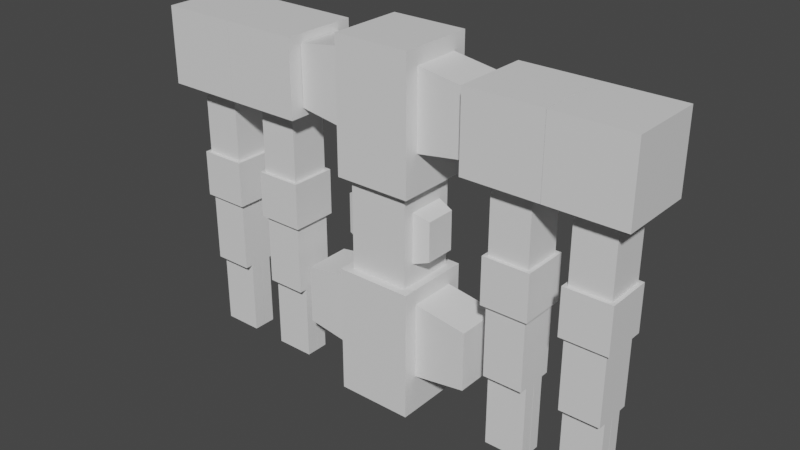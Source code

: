 # Source: experiment-robot-controls-02.blend  (saved by Blender 3.3.6; exported with 4.5.12 LTS)
import bpy
from mathutils import Matrix  # noqa: F401  (used for matrix-valued properties, if any)

bpy.ops.wm.read_factory_settings(use_empty=True)
scene = bpy.context.scene
scene.name = 'Scene'

# ---- collections
col_robot = bpy.data.collections.new('robot'); scene.collection.children.link(col_robot)

# ---- materials (node trees are filled in below, after node groups)
mat_material = bpy.data.materials.new('Material')
mat_material.alpha_threshold = 0.0
mat_material.roughness = 0.5
mat_material.line_color = (0.0, 0.0, 0.0, 1.0)

# ---- material node trees
mat_material.use_nodes = True; mat_material.node_tree.nodes.clear()
_N = mat_material.node_tree.nodes; _L = mat_material.node_tree.links
n0 = _N.new('ShaderNodeOutputMaterial'); n0.name = 'Material Output'; n0.location = (300, 300)
n1 = _N.new('ShaderNodeBsdfPrincipled'); n1.name = 'Principled BSDF'; n1.location = (10, 300)
n1.distribution = 'GGX'
n1.subsurface_method = 'RANDOM_WALK_SKIN'
n1.inputs[3].default_value = 1.45
n1.inputs[27].default_value = (0.0, 0.0, 0.0, 1.0)
n1.inputs[28].default_value = 1.0
_L.new(n1.outputs[0], n0.inputs[0])
n0.is_active_output = True

# ---- world
world_world = bpy.data.worlds.new('World'); scene.world = world_world
world_world.use_nodes = True; world_world.node_tree.nodes.clear()
_N = world_world.node_tree.nodes; _L = world_world.node_tree.links
n0 = _N.new('ShaderNodeOutputWorld'); n0.name = 'World Output'; n0.location = (300, 300)
n1 = _N.new('ShaderNodeBackground'); n1.name = 'Background'; n1.location = (10, 300)
n1.inputs[0].default_value = (0.05088, 0.05088, 0.05088, 1.0)
_L.new(n1.outputs[0], n0.inputs[0])
n0.is_active_output = True
world_world.color = (0.05088, 0.05088, 0.05088)
world_world.use_sun_shadow = False
world_world.sun_shadow_jitter_overblur = 0.0

# ---- meshes
me_cube = bpy.data.meshes.new('Cube')
me_cube.from_pydata([(1.0, 0.6269, 2.998), (1.0, 0.6269, 1.002), (1.0, -0.6269, 2.998), (1.0, -0.6269, 1.002), (1.0, 1.0, 3.4), (1.0, 1.0, 0.0), (1.0, -1.0, 3.4), (1.0, -1.0, 0.0), (2.398, 0.6269, 2.781), (2.398, 0.6269, 1.219), (2.398, -0.6269, 2.781), (2.398, -0.6269, 1.219), (0.0, 1.0, 0.0), (0.0, -1.0, 3.4), (0.0, -1.0, 0.0), (0.0, 1.0, 3.4), (-1.0, 0.6269, 2.998), (-1.0, 0.6269, 1.002), (-1.0, -0.6269, 2.998), (-1.0, -0.6269, 1.002), (-1.0, 1.0, 3.4), (-1.0, 1.0, 0.0), (-1.0, -1.0, 3.4), (-1.0, -1.0, 0.0), (-2.398, 0.6269, 2.781), (-2.398, 0.6269, 1.219), (-2.398, -0.6269, 2.781), (-2.398, -0.6269, 1.219)], [], [(12, 5, 7, 14), (2, 3, 11, 10), (12, 15, 4, 5), (0, 1, 5, 4), (3, 2, 6, 7), (2, 0, 4, 6), (1, 3, 7, 5), (9, 8, 10, 11), (0, 2, 10, 8), (1, 0, 8, 9), (3, 1, 9, 11), (7, 6, 13, 14), (4, 15, 13, 6), (12, 14, 23, 21), (18, 26, 27, 19), (12, 21, 20, 15), (16, 20, 21, 17), (19, 23, 22, 18), (18, 22, 20, 16), (17, 21, 23, 19), (25, 27, 26, 24), (16, 24, 26, 18), (17, 25, 24, 16), (19, 27, 25, 17), (23, 14, 13, 22), (20, 22, 13, 15)])
_uv = me_cube.uv_layers.new(name='UVMap')
_uv.uv.foreach_set('vector', [0.25, 0.5, 0.375, 0.5, 0.375, 0.75, 0.25, 0.75, 0.6017, 0.7034, 0.3983, 0.7034, 0.3983, 0.7034, 0.6017, 0.7034, 0.375, 0.375, 0.625, 0.375, 0.625, 0.5, 0.375, 0.5, 0.6017, 0.5466, 0.3983, 0.5466, 0.375, 0.5, 0.625, 0.5, 0.3983, 0.7034, 0.6017, 0.7034, 0.625, 0.75, 0.375, 0.75, 0.6017, 0.7034, 0.6017, 0.5466, 0.625, 0.5, 0.625, 0.75, 0.3983, 0.5466, 0.3983, 0.7034, 0.375, 0.75, 0.375, 0.5, 0.3983, 0.5466, 0.6017, 0.5466, 0.6017, 0.7034, 0.3983, 0.7034, 0.6017, 0.5466, 0.6017, 0.7034, 0.6017, 0.7034, 0.6017, 0.5466, 0.3983, 0.5466, 0.6017, 0.5466, 0.6017, 0.5466, 0.3983, 0.5466, 0.3983, 0.7034, 0.3983, 0.5466, 0.3983, 0.5466, 0.3983, 0.7034, 0.375, 0.75, 0.625, 0.75, 0.625, 0.875, 0.375, 0.875, 0.625, 0.5, 0.75, 0.5, 0.75, 0.75, 0.625, 0.75, 0.25, 0.5, 0.25, 0.75, 0.375, 0.75, 0.375, 0.5, 0.6017, 0.7034, 0.6017, 0.7034, 0.3983, 0.7034, 0.3983, 0.7034, 0.375, 0.375, 0.375, 0.5, 0.625, 0.5, 0.625, 0.375, 0.6017, 0.5466, 0.625, 0.5, 0.375, 0.5, 0.3983, 0.5466, 0.3983, 0.7034, 0.375, 0.75, 0.625, 0.75, 0.6017, 0.7034, 0.6017, 0.7034, 0.625, 0.75, 0.625, 0.5, 0.6017, 0.5466, 0.3983, 0.5466, 0.375, 0.5, 0.375, 0.75, 0.3983, 0.7034, 0.3983, 0.5466, 0.3983, 0.7034, 0.6017, 0.7034, 0.6017, 0.5466, 0.6017, 0.5466, 0.6017, 0.5466, 0.6017, 0.7034, 0.6017, 0.7034, 0.3983, 0.5466, 0.3983, 0.5466, 0.6017, 0.5466, 0.6017, 0.5466, 0.3983, 0.7034, 0.3983, 0.7034, 0.3983, 0.5466, 0.3983, 0.5466, 0.375, 0.75, 0.375, 0.875, 0.625, 0.875, 0.625, 0.75, 0.625, 0.5, 0.625, 0.75, 0.75, 0.75, 0.75, 0.5])
me_cube.materials.append(mat_material)
me_cube.use_mirror_vertex_groups = False
me_cube.update()
me_cube_001 = bpy.data.meshes.new('Cube.001')
me_cube_001.from_pydata([(2.0, 1.0, -1.0), (2.0, 1.0, 1.0), (0.0, 1.0, -1.0), (0.0, 1.0, 1.0), (0.0, -1.0, 1.0), (0.0, -1.0, -1.0), (2.0, -1.0, -1.0), (2.0, -1.0, 1.0)], [], [(0, 6, 5, 2), (4, 3, 2, 5), (3, 4, 7, 1), (1, 7, 6, 0), (3, 1, 0, 2), (4, 5, 6, 7)])
_uv = me_cube_001.uv_layers.new(name='UVMap')
_uv.uv.foreach_set('vector', [0.625, 0.5, 0.625, 0.75, 0.875, 0.75, 0.875, 0.5, 0.375, 0.0, 0.375, 0.25, 0.625, 0.25, 0.625, 0.0, 0.125, 0.5, 0.125, 0.75, 0.375, 0.75, 0.375, 0.5, 0.375, 0.5, 0.375, 0.75, 0.625, 0.75, 0.625, 0.5, 0.375, 0.25, 0.375, 0.5, 0.625, 0.5, 0.625, 0.25, 0.125, 0.75, 0.875, 0.75, 0.625, 0.75, 0.375, 0.75])
me_cube_001.materials.append(mat_material)
me_cube_001.use_mirror_vertex_groups = False
me_cube_001.update()
me_cube_005 = bpy.data.meshes.new('Cube.005')
me_cube_005.from_pydata([(0.78, 0.489, 1.859), (0.78, 0.489, 0.5412), (0.78, -0.489, 1.859), (0.78, -0.489, 0.5412), (0.78, 0.78, 2.52), (0.78, 0.78, -0.12), (0.78, -0.78, 2.52), (0.78, -0.78, -0.12), (1.2, 0.4075, 1.715), (1.2, 0.4075, 0.6846), (1.2, -0.4075, 1.715), (1.2, -0.4075, 0.6846), (5.467e-08, 0.78, -0.12), (5.467e-08, -0.78, 2.52), (5.467e-08, -0.78, -0.12), (5.467e-08, 0.78, 2.52), (-0.78, 0.489, 1.859), (-0.78, 0.489, 0.5412), (-0.78, -0.489, 1.859), (-0.78, -0.489, 0.5412), (-0.78, 0.78, 2.52), (-0.78, 0.78, -0.12), (-0.78, -0.78, 2.52), (-0.78, -0.78, -0.12), (-1.2, 0.4075, 1.715), (-1.2, 0.4075, 0.6846), (-1.2, -0.4075, 1.715), (-1.2, -0.4075, 0.6846)], [], [(12, 5, 7, 14), (2, 3, 11, 10), (12, 15, 4, 5), (0, 1, 5, 4), (3, 2, 6, 7), (2, 0, 4, 6), (1, 3, 7, 5), (9, 8, 10, 11), (0, 2, 10, 8), (1, 0, 8, 9), (3, 1, 9, 11), (7, 6, 13, 14), (4, 15, 13, 6), (12, 14, 23, 21), (18, 26, 27, 19), (12, 21, 20, 15), (16, 20, 21, 17), (19, 23, 22, 18), (18, 22, 20, 16), (17, 21, 23, 19), (25, 27, 26, 24), (16, 24, 26, 18), (17, 25, 24, 16), (19, 27, 25, 17), (23, 14, 13, 22), (20, 22, 13, 15)])
_uv = me_cube_005.uv_layers.new(name='UVMap')
_uv.uv.foreach_set('vector', [0.25, 0.5, 0.375, 0.5, 0.375, 0.75, 0.25, 0.75, 0.6017, 0.7034, 0.3983, 0.7034, 0.3983, 0.7034, 0.6017, 0.7034, 0.375, 0.375, 0.625, 0.375, 0.625, 0.5, 0.375, 0.5, 0.6017, 0.5466, 0.3983, 0.5466, 0.375, 0.5, 0.625, 0.5, 0.3983, 0.7034, 0.6017, 0.7034, 0.625, 0.75, 0.375, 0.75, 0.6017, 0.7034, 0.6017, 0.5466, 0.625, 0.5, 0.625, 0.75, 0.3983, 0.5466, 0.3983, 0.7034, 0.375, 0.75, 0.375, 0.5, 0.3983, 0.5466, 0.6017, 0.5466, 0.6017, 0.7034, 0.3983, 0.7034, 0.6017, 0.5466, 0.6017, 0.7034, 0.6017, 0.7034, 0.6017, 0.5466, 0.3983, 0.5466, 0.6017, 0.5466, 0.6017, 0.5466, 0.3983, 0.5466, 0.3983, 0.7034, 0.3983, 0.5466, 0.3983, 0.5466, 0.3983, 0.7034, 0.375, 0.75, 0.625, 0.75, 0.625, 0.875, 0.375, 0.875, 0.625, 0.5, 0.75, 0.5, 0.75, 0.75, 0.625, 0.75, 0.25, 0.5, 0.25, 0.75, 0.375, 0.75, 0.375, 0.5, 0.6017, 0.7034, 0.6017, 0.7034, 0.3983, 0.7034, 0.3983, 0.7034, 0.375, 0.375, 0.375, 0.5, 0.625, 0.5, 0.625, 0.375, 0.6017, 0.5466, 0.625, 0.5, 0.375, 0.5, 0.3983, 0.5466, 0.3983, 0.7034, 0.375, 0.75, 0.625, 0.75, 0.6017, 0.7034, 0.6017, 0.7034, 0.625, 0.75, 0.625, 0.5, 0.6017, 0.5466, 0.3983, 0.5466, 0.375, 0.5, 0.375, 0.75, 0.3983, 0.7034, 0.3983, 0.5466, 0.3983, 0.7034, 0.6017, 0.7034, 0.6017, 0.5466, 0.6017, 0.5466, 0.6017, 0.5466, 0.6017, 0.7034, 0.6017, 0.7034, 0.3983, 0.5466, 0.3983, 0.5466, 0.6017, 0.5466, 0.6017, 0.5466, 0.3983, 0.7034, 0.3983, 0.7034, 0.3983, 0.5466, 0.3983, 0.5466, 0.375, 0.75, 0.375, 0.875, 0.625, 0.875, 0.625, 0.75, 0.625, 0.5, 0.625, 0.75, 0.75, 0.75, 0.75, 0.5])
me_cube_005.materials.append(mat_material)
me_cube_005.use_mirror_vertex_groups = False
me_cube_005.update()
me_cube_006 = bpy.data.meshes.new('Cube.006')
me_cube_006.from_pydata([(0.52, 0.52, -2.0), (0.52, 0.52, 0.0), (-0.52, 0.52, -2.0), (-0.52, 0.52, 0.0), (-0.52, -0.52, 0.0), (-0.52, -0.52, -2.0), (0.52, -0.52, -2.0), (0.52, -0.52, 0.0)], [], [(0, 6, 5, 2), (4, 3, 2, 5), (3, 4, 7, 1), (1, 7, 6, 0), (3, 1, 0, 2), (4, 5, 6, 7)])
_uv = me_cube_006.uv_layers.new(name='UVMap')
_uv.uv.foreach_set('vector', [0.625, 0.5, 0.625, 0.75, 0.875, 0.75, 0.875, 0.5, 0.375, 0.0, 0.375, 0.25, 0.625, 0.25, 0.625, 0.0, 0.125, 0.5, 0.125, 0.75, 0.375, 0.75, 0.375, 0.5, 0.375, 0.5, 0.375, 0.75, 0.625, 0.75, 0.625, 0.5, 0.375, 0.25, 0.375, 0.5, 0.625, 0.5, 0.625, 0.25, 0.125, 0.75, 0.875, 0.75, 0.625, 0.75, 0.375, 0.75])
me_cube_006.materials.append(mat_material)
me_cube_006.use_mirror_vertex_groups = False
me_cube_006.update()
me_cube_007 = bpy.data.meshes.new('Cube.007')
me_cube_007.from_pydata([(0.616, 0.616, -0.616), (0.616, 0.616, 0.616), (-0.616, 0.616, -0.616), (-0.616, 0.616, 0.616), (-0.616, -0.616, 0.616), (-0.616, -0.616, -0.616), (0.616, -0.616, -0.616), (0.616, -0.616, 0.616)], [], [(0, 6, 5, 2), (4, 3, 2, 5), (3, 4, 7, 1), (1, 7, 6, 0), (3, 1, 0, 2), (4, 5, 6, 7)])
_uv = me_cube_007.uv_layers.new(name='UVMap')
_uv.uv.foreach_set('vector', [0.625, 0.5, 0.625, 0.75, 0.875, 0.75, 0.875, 0.5, 0.375, 0.0, 0.375, 0.25, 0.625, 0.25, 0.625, 0.0, 0.125, 0.5, 0.125, 0.75, 0.375, 0.75, 0.375, 0.5, 0.375, 0.5, 0.375, 0.75, 0.625, 0.75, 0.625, 0.5, 0.375, 0.25, 0.375, 0.5, 0.625, 0.5, 0.625, 0.25, 0.125, 0.75, 0.875, 0.75, 0.625, 0.75, 0.375, 0.75])
me_cube_007.materials.append(mat_material)
me_cube_007.use_mirror_vertex_groups = False
me_cube_007.update()
me_cube_009 = bpy.data.meshes.new('Cube.009')
me_cube_009.from_pydata([(0.52, 0.52, -2.0), (0.52, 0.52, 0.0), (-0.52, 0.52, -2.0), (-0.52, 0.52, 0.0), (-0.52, -0.52, 0.0), (-0.52, -0.52, -2.0), (0.52, -0.52, -2.0), (0.52, -0.52, 0.0)], [], [(0, 6, 5, 2), (4, 3, 2, 5), (3, 4, 7, 1), (1, 7, 6, 0), (3, 1, 0, 2), (4, 5, 6, 7)])
_uv = me_cube_009.uv_layers.new(name='UVMap')
_uv.uv.foreach_set('vector', [0.625, 0.5, 0.625, 0.75, 0.875, 0.75, 0.875, 0.5, 0.375, 0.0, 0.375, 0.25, 0.625, 0.25, 0.625, 0.0, 0.125, 0.5, 0.125, 0.75, 0.375, 0.75, 0.375, 0.5, 0.375, 0.5, 0.375, 0.75, 0.625, 0.75, 0.625, 0.5, 0.375, 0.25, 0.375, 0.5, 0.625, 0.5, 0.625, 0.25, 0.125, 0.75, 0.875, 0.75, 0.625, 0.75, 0.375, 0.75])
me_cube_009.materials.append(mat_material)
me_cube_009.use_mirror_vertex_groups = False
me_cube_009.update()
me_cube_011 = bpy.data.meshes.new('Cube.011')
me_cube_011.from_pydata([(0.52, 0.156, -2.0), (0.52, 0.156, 0.0), (-0.52, 0.156, -2.0), (-0.52, 0.156, 0.0), (-0.52, -0.156, 0.0), (-0.52, -0.156, -2.0), (0.52, -0.156, -2.0), (0.52, -0.156, 0.0)], [], [(0, 6, 5, 2), (4, 3, 2, 5), (3, 4, 7, 1), (1, 7, 6, 0), (3, 1, 0, 2), (4, 5, 6, 7)])
_uv = me_cube_011.uv_layers.new(name='UVMap')
_uv.uv.foreach_set('vector', [0.625, 0.5, 0.625, 0.75, 0.875, 0.75, 0.875, 0.5, 0.375, 0.0, 0.375, 0.25, 0.625, 0.25, 0.625, 0.0, 0.125, 0.5, 0.125, 0.75, 0.375, 0.75, 0.375, 0.5, 0.375, 0.5, 0.375, 0.75, 0.625, 0.75, 0.625, 0.5, 0.375, 0.25, 0.375, 0.5, 0.625, 0.5, 0.625, 0.25, 0.125, 0.75, 0.875, 0.75, 0.625, 0.75, 0.375, 0.75])
me_cube_011.materials.append(mat_material)
me_cube_011.use_mirror_vertex_groups = False
me_cube_011.update()
me_cube_012 = bpy.data.meshes.new('Cube.012')
me_cube_012.from_pydata([(0.52, 0.156, -2.0), (0.52, 0.156, 0.0), (-0.52, 0.156, -2.0), (-0.52, 0.156, 0.0), (-0.52, -0.156, 0.0), (-0.52, -0.156, -2.0), (0.52, -0.156, -2.0), (0.52, -0.156, 0.0)], [], [(0, 6, 5, 2), (4, 3, 2, 5), (3, 4, 7, 1), (1, 7, 6, 0), (3, 1, 0, 2), (4, 5, 6, 7)])
_uv = me_cube_012.uv_layers.new(name='UVMap')
_uv.uv.foreach_set('vector', [0.625, 0.5, 0.625, 0.75, 0.875, 0.75, 0.875, 0.5, 0.375, 0.0, 0.375, 0.25, 0.625, 0.25, 0.625, 0.0, 0.125, 0.5, 0.125, 0.75, 0.375, 0.75, 0.375, 0.5, 0.375, 0.5, 0.375, 0.75, 0.625, 0.75, 0.625, 0.5, 0.375, 0.25, 0.375, 0.5, 0.625, 0.5, 0.625, 0.25, 0.125, 0.75, 0.875, 0.75, 0.625, 0.75, 0.375, 0.75])
me_cube_012.materials.append(mat_material)
me_cube_012.use_mirror_vertex_groups = False
me_cube_012.update()
me_cube_019 = bpy.data.meshes.new('Cube.019')
me_cube_019.from_pydata([(1.0, 0.6269, 0.9982), (1.0, 0.6269, -0.9982), (1.0, -0.6269, 0.9982), (1.0, -0.6269, -0.9982), (1.0, 1.0, 1.4), (1.0, 1.0, -2.0), (1.0, -1.0, 1.4), (1.0, -1.0, -2.0), (2.398, 0.6269, 0.7809), (2.398, 0.6269, -0.7809), (2.398, -0.6269, 0.7809), (2.398, -0.6269, -0.7809), (0.0, 1.0, -2.0), (0.0, -1.0, 1.4), (0.0, -1.0, -2.0), (0.0, 1.0, 1.4), (-1.0, 0.6269, 0.9982), (-1.0, 0.6269, -0.9982), (-1.0, -0.6269, 0.9982), (-1.0, -0.6269, -0.9982), (-1.0, 1.0, 1.4), (-1.0, 1.0, -2.0), (-1.0, -1.0, 1.4), (-1.0, -1.0, -2.0), (-2.398, 0.6269, 0.7809), (-2.398, 0.6269, -0.7809), (-2.398, -0.6269, 0.7809), (-2.398, -0.6269, -0.7809)], [], [(12, 5, 7, 14), (2, 3, 11, 10), (12, 15, 4, 5), (0, 1, 5, 4), (3, 2, 6, 7), (2, 0, 4, 6), (1, 3, 7, 5), (9, 8, 10, 11), (0, 2, 10, 8), (1, 0, 8, 9), (3, 1, 9, 11), (7, 6, 13, 14), (4, 15, 13, 6), (12, 14, 23, 21), (18, 26, 27, 19), (12, 21, 20, 15), (16, 20, 21, 17), (19, 23, 22, 18), (18, 22, 20, 16), (17, 21, 23, 19), (25, 27, 26, 24), (16, 24, 26, 18), (17, 25, 24, 16), (19, 27, 25, 17), (23, 14, 13, 22), (20, 22, 13, 15)])
_uv = me_cube_019.uv_layers.new(name='UVMap')
_uv.uv.foreach_set('vector', [0.25, 0.5, 0.375, 0.5, 0.375, 0.75, 0.25, 0.75, 0.6017, 0.7034, 0.3983, 0.7034, 0.3983, 0.7034, 0.6017, 0.7034, 0.375, 0.375, 0.625, 0.375, 0.625, 0.5, 0.375, 0.5, 0.6017, 0.5466, 0.3983, 0.5466, 0.375, 0.5, 0.625, 0.5, 0.3983, 0.7034, 0.6017, 0.7034, 0.625, 0.75, 0.375, 0.75, 0.6017, 0.7034, 0.6017, 0.5466, 0.625, 0.5, 0.625, 0.75, 0.3983, 0.5466, 0.3983, 0.7034, 0.375, 0.75, 0.375, 0.5, 0.3983, 0.5466, 0.6017, 0.5466, 0.6017, 0.7034, 0.3983, 0.7034, 0.6017, 0.5466, 0.6017, 0.7034, 0.6017, 0.7034, 0.6017, 0.5466, 0.3983, 0.5466, 0.6017, 0.5466, 0.6017, 0.5466, 0.3983, 0.5466, 0.3983, 0.7034, 0.3983, 0.5466, 0.3983, 0.5466, 0.3983, 0.7034, 0.375, 0.75, 0.625, 0.75, 0.625, 0.875, 0.375, 0.875, 0.625, 0.5, 0.75, 0.5, 0.75, 0.75, 0.625, 0.75, 0.25, 0.5, 0.25, 0.75, 0.375, 0.75, 0.375, 0.5, 0.6017, 0.7034, 0.6017, 0.7034, 0.3983, 0.7034, 0.3983, 0.7034, 0.375, 0.375, 0.375, 0.5, 0.625, 0.5, 0.625, 0.375, 0.6017, 0.5466, 0.625, 0.5, 0.375, 0.5, 0.3983, 0.5466, 0.3983, 0.7034, 0.375, 0.75, 0.625, 0.75, 0.6017, 0.7034, 0.6017, 0.7034, 0.625, 0.75, 0.625, 0.5, 0.6017, 0.5466, 0.3983, 0.5466, 0.375, 0.5, 0.375, 0.75, 0.3983, 0.7034, 0.3983, 0.5466, 0.3983, 0.7034, 0.6017, 0.7034, 0.6017, 0.5466, 0.6017, 0.5466, 0.6017, 0.5466, 0.6017, 0.7034, 0.6017, 0.7034, 0.3983, 0.5466, 0.3983, 0.5466, 0.6017, 0.5466, 0.6017, 0.5466, 0.3983, 0.7034, 0.3983, 0.7034, 0.3983, 0.5466, 0.3983, 0.5466, 0.375, 0.75, 0.375, 0.875, 0.625, 0.875, 0.625, 0.75, 0.625, 0.5, 0.625, 0.75, 0.75, 0.75, 0.75, 0.5])
me_cube_019.materials.append(mat_material)
me_cube_019.use_mirror_vertex_groups = False
me_cube_019.update()
me_cube_020 = bpy.data.meshes.new('Cube.020')
me_cube_020.from_pydata([(2.0, 1.0, -1.0), (2.0, 1.0, 1.0), (0.0, 1.0, -1.0), (0.0, 1.0, 1.0), (0.0, -1.0, 1.0), (0.0, -1.0, -1.0), (2.0, -1.0, -1.0), (2.0, -1.0, 1.0)], [], [(0, 6, 5, 2), (4, 3, 2, 5), (3, 4, 7, 1), (1, 7, 6, 0), (3, 1, 0, 2), (4, 5, 6, 7)])
_uv = me_cube_020.uv_layers.new(name='UVMap')
_uv.uv.foreach_set('vector', [0.625, 0.5, 0.625, 0.75, 0.875, 0.75, 0.875, 0.5, 0.375, 0.0, 0.375, 0.25, 0.625, 0.25, 0.625, 0.0, 0.125, 0.5, 0.125, 0.75, 0.375, 0.75, 0.375, 0.5, 0.375, 0.5, 0.375, 0.75, 0.625, 0.75, 0.625, 0.5, 0.375, 0.25, 0.375, 0.5, 0.625, 0.5, 0.625, 0.25, 0.125, 0.75, 0.875, 0.75, 0.625, 0.75, 0.375, 0.75])
me_cube_020.materials.append(mat_material)
me_cube_020.use_mirror_vertex_groups = False
me_cube_020.update()
me_cube_021 = bpy.data.meshes.new('Cube.021')
me_cube_021.from_pydata([(0.52, 0.52, -2.0), (0.52, 0.52, 0.0), (-0.52, 0.52, -2.0), (-0.52, 0.52, 0.0), (-0.52, -0.52, 0.0), (-0.52, -0.52, -2.0), (0.52, -0.52, -2.0), (0.52, -0.52, 0.0)], [], [(0, 6, 5, 2), (4, 3, 2, 5), (3, 4, 7, 1), (1, 7, 6, 0), (3, 1, 0, 2), (4, 5, 6, 7)])
_uv = me_cube_021.uv_layers.new(name='UVMap')
_uv.uv.foreach_set('vector', [0.625, 0.5, 0.625, 0.75, 0.875, 0.75, 0.875, 0.5, 0.375, 0.0, 0.375, 0.25, 0.625, 0.25, 0.625, 0.0, 0.125, 0.5, 0.125, 0.75, 0.375, 0.75, 0.375, 0.5, 0.375, 0.5, 0.375, 0.75, 0.625, 0.75, 0.625, 0.5, 0.375, 0.25, 0.375, 0.5, 0.625, 0.5, 0.625, 0.25, 0.125, 0.75, 0.875, 0.75, 0.625, 0.75, 0.375, 0.75])
me_cube_021.materials.append(mat_material)
me_cube_021.use_mirror_vertex_groups = False
me_cube_021.update()
me_cube_022 = bpy.data.meshes.new('Cube.022')
me_cube_022.from_pydata([(0.616, 0.616, -0.616), (0.616, 0.616, 0.616), (-0.616, 0.616, -0.616), (-0.616, 0.616, 0.616), (-0.616, -0.616, 0.616), (-0.616, -0.616, -0.616), (0.616, -0.616, -0.616), (0.616, -0.616, 0.616)], [], [(0, 6, 5, 2), (4, 3, 2, 5), (3, 4, 7, 1), (1, 7, 6, 0), (3, 1, 0, 2), (4, 5, 6, 7)])
_uv = me_cube_022.uv_layers.new(name='UVMap')
_uv.uv.foreach_set('vector', [0.625, 0.5, 0.625, 0.75, 0.875, 0.75, 0.875, 0.5, 0.375, 0.0, 0.375, 0.25, 0.625, 0.25, 0.625, 0.0, 0.125, 0.5, 0.125, 0.75, 0.375, 0.75, 0.375, 0.5, 0.375, 0.5, 0.375, 0.75, 0.625, 0.75, 0.625, 0.5, 0.375, 0.25, 0.375, 0.5, 0.625, 0.5, 0.625, 0.25, 0.125, 0.75, 0.875, 0.75, 0.625, 0.75, 0.375, 0.75])
me_cube_022.materials.append(mat_material)
me_cube_022.use_mirror_vertex_groups = False
me_cube_022.update()
me_cube_023 = bpy.data.meshes.new('Cube.023')
me_cube_023.from_pydata([(0.52, 0.52, -2.0), (0.52, 0.52, 0.0), (-0.52, 0.52, -2.0), (-0.52, 0.52, 0.0), (-0.52, -0.52, 0.0), (-0.52, -0.52, -2.0), (0.52, -0.52, -2.0), (0.52, -0.52, 0.0)], [], [(0, 6, 5, 2), (4, 3, 2, 5), (3, 4, 7, 1), (1, 7, 6, 0), (3, 1, 0, 2), (4, 5, 6, 7)])
_uv = me_cube_023.uv_layers.new(name='UVMap')
_uv.uv.foreach_set('vector', [0.625, 0.5, 0.625, 0.75, 0.875, 0.75, 0.875, 0.5, 0.375, 0.0, 0.375, 0.25, 0.625, 0.25, 0.625, 0.0, 0.125, 0.5, 0.125, 0.75, 0.375, 0.75, 0.375, 0.5, 0.375, 0.5, 0.375, 0.75, 0.625, 0.75, 0.625, 0.5, 0.375, 0.25, 0.375, 0.5, 0.625, 0.5, 0.625, 0.25, 0.125, 0.75, 0.875, 0.75, 0.625, 0.75, 0.375, 0.75])
me_cube_023.materials.append(mat_material)
me_cube_023.use_mirror_vertex_groups = False
me_cube_023.update()
me_cube_024 = bpy.data.meshes.new('Cube.024')
me_cube_024.from_pydata([(0.52, 0.156, -2.0), (0.52, 0.156, 0.0), (-0.52, 0.156, -2.0), (-0.52, 0.156, 0.0), (-0.52, -0.156, 0.0), (-0.52, -0.156, -2.0), (0.52, -0.156, -2.0), (0.52, -0.156, 0.0)], [], [(0, 6, 5, 2), (4, 3, 2, 5), (3, 4, 7, 1), (1, 7, 6, 0), (3, 1, 0, 2), (4, 5, 6, 7)])
_uv = me_cube_024.uv_layers.new(name='UVMap')
_uv.uv.foreach_set('vector', [0.625, 0.5, 0.625, 0.75, 0.875, 0.75, 0.875, 0.5, 0.375, 0.0, 0.375, 0.25, 0.625, 0.25, 0.625, 0.0, 0.125, 0.5, 0.125, 0.75, 0.375, 0.75, 0.375, 0.5, 0.375, 0.5, 0.375, 0.75, 0.625, 0.75, 0.625, 0.5, 0.375, 0.25, 0.375, 0.5, 0.625, 0.5, 0.625, 0.25, 0.125, 0.75, 0.875, 0.75, 0.625, 0.75, 0.375, 0.75])
me_cube_024.materials.append(mat_material)
me_cube_024.use_mirror_vertex_groups = False
me_cube_024.update()
me_cube_025 = bpy.data.meshes.new('Cube.025')
me_cube_025.from_pydata([(0.52, 0.156, -2.0), (0.52, 0.156, 0.0), (-0.52, 0.156, -2.0), (-0.52, 0.156, 0.0), (-0.52, -0.156, 0.0), (-0.52, -0.156, -2.0), (0.52, -0.156, -2.0), (0.52, -0.156, 0.0)], [], [(0, 6, 5, 2), (4, 3, 2, 5), (3, 4, 7, 1), (1, 7, 6, 0), (3, 1, 0, 2), (4, 5, 6, 7)])
_uv = me_cube_025.uv_layers.new(name='UVMap')
_uv.uv.foreach_set('vector', [0.625, 0.5, 0.625, 0.75, 0.875, 0.75, 0.875, 0.5, 0.375, 0.0, 0.375, 0.25, 0.625, 0.25, 0.625, 0.0, 0.125, 0.5, 0.125, 0.75, 0.375, 0.75, 0.375, 0.5, 0.375, 0.5, 0.375, 0.75, 0.625, 0.75, 0.625, 0.5, 0.375, 0.25, 0.375, 0.5, 0.625, 0.5, 0.625, 0.25, 0.125, 0.75, 0.875, 0.75, 0.625, 0.75, 0.375, 0.75])
me_cube_025.materials.append(mat_material)
me_cube_025.use_mirror_vertex_groups = False
me_cube_025.update()
me_cube_029 = bpy.data.meshes.new('Cube.029')
me_cube_029.from_pydata([(0.0, 1.0, -1.0), (0.0, 1.0, 1.0), (-2.0, 1.0, -1.0), (-2.0, 1.0, 1.0), (-2.0, -1.0, 1.0), (-2.0, -1.0, -1.0), (0.0, -1.0, -1.0), (0.0, -1.0, 1.0)], [], [(0, 6, 5, 2), (4, 3, 2, 5), (3, 4, 7, 1), (1, 7, 6, 0), (3, 1, 0, 2), (4, 5, 6, 7)])
_uv = me_cube_029.uv_layers.new(name='UVMap')
_uv.uv.foreach_set('vector', [0.625, 0.5, 0.625, 0.75, 0.875, 0.75, 0.875, 0.5, 0.375, 0.0, 0.375, 0.25, 0.625, 0.25, 0.625, 0.0, 0.125, 0.5, 0.125, 0.75, 0.375, 0.75, 0.375, 0.5, 0.375, 0.5, 0.375, 0.75, 0.625, 0.75, 0.625, 0.5, 0.375, 0.25, 0.375, 0.5, 0.625, 0.5, 0.625, 0.25, 0.125, 0.75, 0.875, 0.75, 0.625, 0.75, 0.375, 0.75])
me_cube_029.materials.append(mat_material)
me_cube_029.use_mirror_vertex_groups = False
me_cube_029.update()
me_cube_030 = bpy.data.meshes.new('Cube.030')
me_cube_030.from_pydata([(0.52, 0.52, -2.0), (0.52, 0.52, 0.0), (-0.52, 0.52, -2.0), (-0.52, 0.52, 0.0), (-0.52, -0.52, 0.0), (-0.52, -0.52, -2.0), (0.52, -0.52, -2.0), (0.52, -0.52, 0.0)], [], [(0, 6, 5, 2), (4, 3, 2, 5), (3, 4, 7, 1), (1, 7, 6, 0), (3, 1, 0, 2), (4, 5, 6, 7)])
_uv = me_cube_030.uv_layers.new(name='UVMap')
_uv.uv.foreach_set('vector', [0.625, 0.5, 0.625, 0.75, 0.875, 0.75, 0.875, 0.5, 0.375, 0.0, 0.375, 0.25, 0.625, 0.25, 0.625, 0.0, 0.125, 0.5, 0.125, 0.75, 0.375, 0.75, 0.375, 0.5, 0.375, 0.5, 0.375, 0.75, 0.625, 0.75, 0.625, 0.5, 0.375, 0.25, 0.375, 0.5, 0.625, 0.5, 0.625, 0.25, 0.125, 0.75, 0.875, 0.75, 0.625, 0.75, 0.375, 0.75])
me_cube_030.materials.append(mat_material)
me_cube_030.use_mirror_vertex_groups = False
me_cube_030.update()
me_cube_031 = bpy.data.meshes.new('Cube.031')
me_cube_031.from_pydata([(0.616, 0.616, -0.616), (0.616, 0.616, 0.616), (-0.616, 0.616, -0.616), (-0.616, 0.616, 0.616), (-0.616, -0.616, 0.616), (-0.616, -0.616, -0.616), (0.616, -0.616, -0.616), (0.616, -0.616, 0.616)], [], [(0, 6, 5, 2), (4, 3, 2, 5), (3, 4, 7, 1), (1, 7, 6, 0), (3, 1, 0, 2), (4, 5, 6, 7)])
_uv = me_cube_031.uv_layers.new(name='UVMap')
_uv.uv.foreach_set('vector', [0.625, 0.5, 0.625, 0.75, 0.875, 0.75, 0.875, 0.5, 0.375, 0.0, 0.375, 0.25, 0.625, 0.25, 0.625, 0.0, 0.125, 0.5, 0.125, 0.75, 0.375, 0.75, 0.375, 0.5, 0.375, 0.5, 0.375, 0.75, 0.625, 0.75, 0.625, 0.5, 0.375, 0.25, 0.375, 0.5, 0.625, 0.5, 0.625, 0.25, 0.125, 0.75, 0.875, 0.75, 0.625, 0.75, 0.375, 0.75])
me_cube_031.materials.append(mat_material)
me_cube_031.use_mirror_vertex_groups = False
me_cube_031.update()
me_cube_032 = bpy.data.meshes.new('Cube.032')
me_cube_032.from_pydata([(0.52, 0.52, -2.0), (0.52, 0.52, 0.0), (-0.52, 0.52, -2.0), (-0.52, 0.52, 0.0), (-0.52, -0.52, 0.0), (-0.52, -0.52, -2.0), (0.52, -0.52, -2.0), (0.52, -0.52, 0.0)], [], [(0, 6, 5, 2), (4, 3, 2, 5), (3, 4, 7, 1), (1, 7, 6, 0), (3, 1, 0, 2), (4, 5, 6, 7)])
_uv = me_cube_032.uv_layers.new(name='UVMap')
_uv.uv.foreach_set('vector', [0.625, 0.5, 0.625, 0.75, 0.875, 0.75, 0.875, 0.5, 0.375, 0.0, 0.375, 0.25, 0.625, 0.25, 0.625, 0.0, 0.125, 0.5, 0.125, 0.75, 0.375, 0.75, 0.375, 0.5, 0.375, 0.5, 0.375, 0.75, 0.625, 0.75, 0.625, 0.5, 0.375, 0.25, 0.375, 0.5, 0.625, 0.5, 0.625, 0.25, 0.125, 0.75, 0.875, 0.75, 0.625, 0.75, 0.375, 0.75])
me_cube_032.materials.append(mat_material)
me_cube_032.use_mirror_vertex_groups = False
me_cube_032.update()
me_cube_033 = bpy.data.meshes.new('Cube.033')
me_cube_033.from_pydata([(0.52, 0.156, -2.0), (0.52, 0.156, 0.0), (-0.52, 0.156, -2.0), (-0.52, 0.156, 0.0), (-0.52, -0.156, 0.0), (-0.52, -0.156, -2.0), (0.52, -0.156, -2.0), (0.52, -0.156, 0.0)], [], [(0, 6, 5, 2), (4, 3, 2, 5), (3, 4, 7, 1), (1, 7, 6, 0), (3, 1, 0, 2), (4, 5, 6, 7)])
_uv = me_cube_033.uv_layers.new(name='UVMap')
_uv.uv.foreach_set('vector', [0.625, 0.5, 0.625, 0.75, 0.875, 0.75, 0.875, 0.5, 0.375, 0.0, 0.375, 0.25, 0.625, 0.25, 0.625, 0.0, 0.125, 0.5, 0.125, 0.75, 0.375, 0.75, 0.375, 0.5, 0.375, 0.5, 0.375, 0.75, 0.625, 0.75, 0.625, 0.5, 0.375, 0.25, 0.375, 0.5, 0.625, 0.5, 0.625, 0.25, 0.125, 0.75, 0.875, 0.75, 0.625, 0.75, 0.375, 0.75])
me_cube_033.materials.append(mat_material)
me_cube_033.use_mirror_vertex_groups = False
me_cube_033.update()
me_cube_034 = bpy.data.meshes.new('Cube.034')
me_cube_034.from_pydata([(0.52, 0.156, -2.0), (0.52, 0.156, 0.0), (-0.52, 0.156, -2.0), (-0.52, 0.156, 0.0), (-0.52, -0.156, 0.0), (-0.52, -0.156, -2.0), (0.52, -0.156, -2.0), (0.52, -0.156, 0.0)], [], [(0, 6, 5, 2), (4, 3, 2, 5), (3, 4, 7, 1), (1, 7, 6, 0), (3, 1, 0, 2), (4, 5, 6, 7)])
_uv = me_cube_034.uv_layers.new(name='UVMap')
_uv.uv.foreach_set('vector', [0.625, 0.5, 0.625, 0.75, 0.875, 0.75, 0.875, 0.5, 0.375, 0.0, 0.375, 0.25, 0.625, 0.25, 0.625, 0.0, 0.125, 0.5, 0.125, 0.75, 0.375, 0.75, 0.375, 0.5, 0.375, 0.5, 0.375, 0.75, 0.625, 0.75, 0.625, 0.5, 0.375, 0.25, 0.375, 0.5, 0.625, 0.5, 0.625, 0.25, 0.125, 0.75, 0.875, 0.75, 0.625, 0.75, 0.375, 0.75])
me_cube_034.materials.append(mat_material)
me_cube_034.use_mirror_vertex_groups = False
me_cube_034.update()
me_cube_035 = bpy.data.meshes.new('Cube.035')
me_cube_035.from_pydata([(0.0, 1.0, -1.0), (0.0, 1.0, 1.0), (-2.0, 1.0, -1.0), (-2.0, 1.0, 1.0), (-2.0, -1.0, 1.0), (-2.0, -1.0, -1.0), (0.0, -1.0, -1.0), (0.0, -1.0, 1.0)], [], [(0, 6, 5, 2), (4, 3, 2, 5), (3, 4, 7, 1), (1, 7, 6, 0), (3, 1, 0, 2), (4, 5, 6, 7)])
_uv = me_cube_035.uv_layers.new(name='UVMap')
_uv.uv.foreach_set('vector', [0.625, 0.5, 0.625, 0.75, 0.875, 0.75, 0.875, 0.5, 0.375, 0.0, 0.375, 0.25, 0.625, 0.25, 0.625, 0.0, 0.125, 0.5, 0.125, 0.75, 0.375, 0.75, 0.375, 0.5, 0.375, 0.5, 0.375, 0.75, 0.625, 0.75, 0.625, 0.5, 0.375, 0.25, 0.375, 0.5, 0.625, 0.5, 0.625, 0.25, 0.125, 0.75, 0.875, 0.75, 0.625, 0.75, 0.375, 0.75])
me_cube_035.materials.append(mat_material)
me_cube_035.use_mirror_vertex_groups = False
me_cube_035.update()
me_cube_036 = bpy.data.meshes.new('Cube.036')
me_cube_036.from_pydata([(0.52, 0.52, -2.0), (0.52, 0.52, 0.0), (-0.52, 0.52, -2.0), (-0.52, 0.52, 0.0), (-0.52, -0.52, 0.0), (-0.52, -0.52, -2.0), (0.52, -0.52, -2.0), (0.52, -0.52, 0.0)], [], [(0, 6, 5, 2), (4, 3, 2, 5), (3, 4, 7, 1), (1, 7, 6, 0), (3, 1, 0, 2), (4, 5, 6, 7)])
_uv = me_cube_036.uv_layers.new(name='UVMap')
_uv.uv.foreach_set('vector', [0.625, 0.5, 0.625, 0.75, 0.875, 0.75, 0.875, 0.5, 0.375, 0.0, 0.375, 0.25, 0.625, 0.25, 0.625, 0.0, 0.125, 0.5, 0.125, 0.75, 0.375, 0.75, 0.375, 0.5, 0.375, 0.5, 0.375, 0.75, 0.625, 0.75, 0.625, 0.5, 0.375, 0.25, 0.375, 0.5, 0.625, 0.5, 0.625, 0.25, 0.125, 0.75, 0.875, 0.75, 0.625, 0.75, 0.375, 0.75])
me_cube_036.materials.append(mat_material)
me_cube_036.use_mirror_vertex_groups = False
me_cube_036.update()
me_cube_037 = bpy.data.meshes.new('Cube.037')
me_cube_037.from_pydata([(0.616, 0.616, -0.616), (0.616, 0.616, 0.616), (-0.616, 0.616, -0.616), (-0.616, 0.616, 0.616), (-0.616, -0.616, 0.616), (-0.616, -0.616, -0.616), (0.616, -0.616, -0.616), (0.616, -0.616, 0.616)], [], [(0, 6, 5, 2), (4, 3, 2, 5), (3, 4, 7, 1), (1, 7, 6, 0), (3, 1, 0, 2), (4, 5, 6, 7)])
_uv = me_cube_037.uv_layers.new(name='UVMap')
_uv.uv.foreach_set('vector', [0.625, 0.5, 0.625, 0.75, 0.875, 0.75, 0.875, 0.5, 0.375, 0.0, 0.375, 0.25, 0.625, 0.25, 0.625, 0.0, 0.125, 0.5, 0.125, 0.75, 0.375, 0.75, 0.375, 0.5, 0.375, 0.5, 0.375, 0.75, 0.625, 0.75, 0.625, 0.5, 0.375, 0.25, 0.375, 0.5, 0.625, 0.5, 0.625, 0.25, 0.125, 0.75, 0.875, 0.75, 0.625, 0.75, 0.375, 0.75])
me_cube_037.materials.append(mat_material)
me_cube_037.use_mirror_vertex_groups = False
me_cube_037.update()
me_cube_038 = bpy.data.meshes.new('Cube.038')
me_cube_038.from_pydata([(0.52, 0.52, -2.0), (0.52, 0.52, 0.0), (-0.52, 0.52, -2.0), (-0.52, 0.52, 0.0), (-0.52, -0.52, 0.0), (-0.52, -0.52, -2.0), (0.52, -0.52, -2.0), (0.52, -0.52, 0.0)], [], [(0, 6, 5, 2), (4, 3, 2, 5), (3, 4, 7, 1), (1, 7, 6, 0), (3, 1, 0, 2), (4, 5, 6, 7)])
_uv = me_cube_038.uv_layers.new(name='UVMap')
_uv.uv.foreach_set('vector', [0.625, 0.5, 0.625, 0.75, 0.875, 0.75, 0.875, 0.5, 0.375, 0.0, 0.375, 0.25, 0.625, 0.25, 0.625, 0.0, 0.125, 0.5, 0.125, 0.75, 0.375, 0.75, 0.375, 0.5, 0.375, 0.5, 0.375, 0.75, 0.625, 0.75, 0.625, 0.5, 0.375, 0.25, 0.375, 0.5, 0.625, 0.5, 0.625, 0.25, 0.125, 0.75, 0.875, 0.75, 0.625, 0.75, 0.375, 0.75])
me_cube_038.materials.append(mat_material)
me_cube_038.use_mirror_vertex_groups = False
me_cube_038.update()
me_cube_039 = bpy.data.meshes.new('Cube.039')
me_cube_039.from_pydata([(0.52, 0.156, -2.0), (0.52, 0.156, 0.0), (-0.52, 0.156, -2.0), (-0.52, 0.156, 0.0), (-0.52, -0.156, 0.0), (-0.52, -0.156, -2.0), (0.52, -0.156, -2.0), (0.52, -0.156, 0.0)], [], [(0, 6, 5, 2), (4, 3, 2, 5), (3, 4, 7, 1), (1, 7, 6, 0), (3, 1, 0, 2), (4, 5, 6, 7)])
_uv = me_cube_039.uv_layers.new(name='UVMap')
_uv.uv.foreach_set('vector', [0.625, 0.5, 0.625, 0.75, 0.875, 0.75, 0.875, 0.5, 0.375, 0.0, 0.375, 0.25, 0.625, 0.25, 0.625, 0.0, 0.125, 0.5, 0.125, 0.75, 0.375, 0.75, 0.375, 0.5, 0.375, 0.5, 0.375, 0.75, 0.625, 0.75, 0.625, 0.5, 0.375, 0.25, 0.375, 0.5, 0.625, 0.5, 0.625, 0.25, 0.125, 0.75, 0.875, 0.75, 0.625, 0.75, 0.375, 0.75])
me_cube_039.materials.append(mat_material)
me_cube_039.use_mirror_vertex_groups = False
me_cube_039.update()
me_cube_040 = bpy.data.meshes.new('Cube.040')
me_cube_040.from_pydata([(0.52, 0.156, -2.0), (0.52, 0.156, 0.0), (-0.52, 0.156, -2.0), (-0.52, 0.156, 0.0), (-0.52, -0.156, 0.0), (-0.52, -0.156, -2.0), (0.52, -0.156, -2.0), (0.52, -0.156, 0.0)], [], [(0, 6, 5, 2), (4, 3, 2, 5), (3, 4, 7, 1), (1, 7, 6, 0), (3, 1, 0, 2), (4, 5, 6, 7)])
_uv = me_cube_040.uv_layers.new(name='UVMap')
_uv.uv.foreach_set('vector', [0.625, 0.5, 0.625, 0.75, 0.875, 0.75, 0.875, 0.5, 0.375, 0.0, 0.375, 0.25, 0.625, 0.25, 0.625, 0.0, 0.125, 0.5, 0.125, 0.75, 0.375, 0.75, 0.375, 0.5, 0.375, 0.5, 0.375, 0.75, 0.625, 0.75, 0.625, 0.5, 0.375, 0.25, 0.375, 0.5, 0.625, 0.5, 0.625, 0.25, 0.125, 0.75, 0.875, 0.75, 0.625, 0.75, 0.375, 0.75])
me_cube_040.materials.append(mat_material)
me_cube_040.use_mirror_vertex_groups = False
me_cube_040.update()

# ---- objects
ob_chest3 = bpy.data.objects.new('chest3', me_cube)
ob_shoulderleft1 = bpy.data.objects.new('shoulderLeft1', me_cube_001)
ob_chest2 = bpy.data.objects.new('chest2', me_cube_005)
ob_backarm1 = bpy.data.objects.new('backArm1', me_cube_006)
ob_elbow1 = bpy.data.objects.new('elbow1', me_cube_007)
ob_forarm1 = bpy.data.objects.new('forArm1', me_cube_009)
ob_clamp1 = bpy.data.objects.new('clamp1', me_cube_011)
ob_clamp2 = bpy.data.objects.new('clamp2', me_cube_012)
ob_chest1 = bpy.data.objects.new('chest1', me_cube_019)
ob_shoulderleft1_001 = bpy.data.objects.new('shoulderLeft1.001', me_cube_020)
ob_backarm1_001 = bpy.data.objects.new('backArm1.001', me_cube_021)
ob_elbow1_001 = bpy.data.objects.new('elbow1.001', me_cube_022)
ob_forarm1_001 = bpy.data.objects.new('forArm1.001', me_cube_023)
ob_clamp1_001 = bpy.data.objects.new('clamp1.001', me_cube_024)
ob_clamp2_001 = bpy.data.objects.new('clamp2.001', me_cube_025)
ob_shoulderleft1_002 = bpy.data.objects.new('shoulderLeft1.002', me_cube_029)
ob_backarm1_002 = bpy.data.objects.new('backArm1.002', me_cube_030)
ob_elbow1_002 = bpy.data.objects.new('elbow1.002', me_cube_031)
ob_forarm1_002 = bpy.data.objects.new('forArm1.002', me_cube_032)
ob_clamp1_002 = bpy.data.objects.new('clamp1.002', me_cube_033)
ob_clamp2_002 = bpy.data.objects.new('clamp2.002', me_cube_034)
ob_shoulderleft1_003 = bpy.data.objects.new('shoulderLeft1.003', me_cube_035)
ob_backarm1_003 = bpy.data.objects.new('backArm1.003', me_cube_036)
ob_elbow1_003 = bpy.data.objects.new('elbow1.003', me_cube_037)
ob_forarm1_003 = bpy.data.objects.new('forArm1.003', me_cube_038)
ob_clamp1_003 = bpy.data.objects.new('clamp1.003', me_cube_039)
ob_clamp2_003 = bpy.data.objects.new('clamp2.003', me_cube_040)

# ---- transforms, parenting, visibility, modifiers, constraints
ob_chest3.parent = ob_chest2
ob_chest3.matrix_parent_inverse = Matrix(((1.0, -0.0, 0.0, 0.0), (-0.0, 1.0, -0.0, 0.0), (0.0, 0.0, 1.0, 4.402), (-0.0, 0.0, -0.0, 1.0)))
ob_chest3.location = (0.0, 0.0, -2.0)
ob_chest3.lock_rotations_4d = False
ob_chest3.empty_display_type = 'ARROWS'
ob_chest3.lineart.crease_threshold = 0.0
ob_shoulderleft1.parent = ob_chest3
ob_shoulderleft1.matrix_parent_inverse = Matrix(((1.0, -0.0, 0.0, -0.0), (-0.0, 1.0, -0.0, 0.0), (0.0, 0.0, 1.0, 2.0), (-0.0, 0.0, -0.0, 1.0)))
ob_shoulderleft1.location = (2.41, 0.0, 0.0)
ob_shoulderleft1.lock_rotations_4d = False
ob_shoulderleft1.empty_display_type = 'ARROWS'
ob_shoulderleft1.lineart.crease_threshold = 0.0
ob_chest2.parent = ob_chest1
ob_chest2.matrix_parent_inverse = Matrix(((1.0, -0.0, 0.0, -0.0), (-0.0, 1.0, -0.0, 0.0), (0.0, -0.0, 1.0, 5.8), (-0.0, 0.0, -0.0, 1.0)))
ob_chest2.location = (0.0, 0.0, -4.402)
ob_chest2.lock_rotations_4d = False
ob_chest2.empty_display_type = 'ARROWS'
ob_chest2.lineart.crease_threshold = 0.0
ob_backarm1.parent = ob_shoulderleft1
ob_backarm1.matrix_parent_inverse = Matrix(((1.0, -0.0, 0.0, -1.5), (-0.0, 1.0, -0.0, 0.0), (0.0, -0.0, 1.0, -0.0), (-0.0, 0.0, -0.0, 1.0)))
ob_backarm1.location = (2.5, 0.0, -1.0)
ob_backarm1.lock_rotations_4d = False
ob_backarm1.empty_display_type = 'ARROWS'
ob_backarm1.lineart.crease_threshold = 0.0
ob_elbow1.parent = ob_backarm1
ob_elbow1.matrix_parent_inverse = Matrix(((1.0, -0.0, 0.0, -3.5), (-0.0, 1.0, -0.0, 0.0), (0.0, -0.0, 1.0, 1.0), (-0.0, 0.0, -0.0, 1.0)))
ob_elbow1.location = (3.5, 0.0, -3.5)
ob_elbow1.lock_rotations_4d = False
ob_elbow1.empty_display_type = 'ARROWS'
ob_elbow1.lineart.crease_threshold = 0.0
ob_forarm1.parent = ob_elbow1
ob_forarm1.matrix_parent_inverse = Matrix(((1.0, -0.0, 0.0, -3.5), (-0.0, 1.0, -0.0, 0.0), (0.0, -0.0, 1.0, 3.5), (-0.0, 0.0, -0.0, 1.0)))
ob_forarm1.location = (3.5, 0.0, -4.0)
ob_forarm1.lock_rotations_4d = False
ob_forarm1.empty_display_type = 'ARROWS'
ob_forarm1.lineart.crease_threshold = 0.0
ob_clamp1.parent = ob_forarm1
ob_clamp1.matrix_parent_inverse = Matrix(((1.0, -0.0, 0.0, -3.5), (-0.0, 1.0, -0.0, 0.0), (0.0, -0.0, 1.0, 4.0), (-0.0, 0.0, -0.0, 1.0)))
ob_clamp1.location = (3.5, -0.16, -6.0)
ob_clamp1.lock_rotations_4d = False
ob_clamp1.empty_display_type = 'ARROWS'
ob_clamp1.lineart.crease_threshold = 0.0
ob_clamp2.parent = ob_forarm1
ob_clamp2.matrix_parent_inverse = Matrix(((1.0, -0.0, 0.0, -3.5), (-0.0, 1.0, -0.0, 0.0), (0.0, -0.0, 1.0, 4.0), (-0.0, 0.0, -0.0, 1.0)))
ob_clamp2.location = (3.5, 0.16, -6.0)
ob_clamp2.lock_rotations_4d = False
ob_clamp2.empty_display_type = 'ARROWS'
ob_clamp2.lineart.crease_threshold = 0.0
ob_chest1.location = (0.0, 0.0, -2.6)
ob_chest1.lock_rotations_4d = False
ob_chest1.empty_display_type = 'ARROWS'
ob_chest1.lineart.crease_threshold = 0.0
ob_shoulderleft1_001.parent = ob_chest3
ob_shoulderleft1_001.matrix_parent_inverse = Matrix(((1.0, -0.0, 0.0, -0.0), (-0.0, 1.0, -0.0, 0.0), (0.0, 0.0, 1.0, 2.0), (-0.0, 0.0, -0.0, 1.0)))
ob_shoulderleft1_001.location = (4.42, 0.0, 0.0)
ob_shoulderleft1_001.lock_rotations_4d = False
ob_shoulderleft1_001.empty_display_type = 'ARROWS'
ob_shoulderleft1_001.lineart.crease_threshold = 0.0
ob_backarm1_001.parent = ob_shoulderleft1_001
ob_backarm1_001.matrix_parent_inverse = Matrix(((1.0, -0.0, 0.0, -1.5), (-0.0, 1.0, -0.0, 0.0), (0.0, -0.0, 1.0, -0.0), (-0.0, 0.0, -0.0, 1.0)))
ob_backarm1_001.location = (2.5, 0.0, -1.0)
ob_backarm1_001.lock_rotations_4d = False
ob_backarm1_001.empty_display_type = 'ARROWS'
ob_backarm1_001.lineart.crease_threshold = 0.0
ob_elbow1_001.parent = ob_backarm1_001
ob_elbow1_001.matrix_parent_inverse = Matrix(((1.0, -0.0, 0.0, -3.5), (-0.0, 1.0, -0.0, 0.0), (0.0, -0.0, 1.0, 1.0), (-0.0, 0.0, -0.0, 1.0)))
ob_elbow1_001.location = (3.5, 0.0, -3.5)
ob_elbow1_001.lock_rotations_4d = False
ob_elbow1_001.empty_display_type = 'ARROWS'
ob_elbow1_001.lineart.crease_threshold = 0.0
ob_forarm1_001.parent = ob_elbow1_001
ob_forarm1_001.matrix_parent_inverse = Matrix(((1.0, -0.0, 0.0, -3.5), (-0.0, 1.0, -0.0, 0.0), (0.0, -0.0, 1.0, 3.5), (-0.0, 0.0, -0.0, 1.0)))
ob_forarm1_001.location = (3.5, 0.0, -4.0)
ob_forarm1_001.lock_rotations_4d = False
ob_forarm1_001.empty_display_type = 'ARROWS'
ob_forarm1_001.lineart.crease_threshold = 0.0
ob_clamp1_001.parent = ob_forarm1_001
ob_clamp1_001.matrix_parent_inverse = Matrix(((1.0, -0.0, 0.0, -3.5), (-0.0, 1.0, -0.0, 0.0), (0.0, -0.0, 1.0, 4.0), (-0.0, 0.0, -0.0, 1.0)))
ob_clamp1_001.location = (3.5, -0.16, -6.0)
ob_clamp1_001.lock_rotations_4d = False
ob_clamp1_001.empty_display_type = 'ARROWS'
ob_clamp1_001.lineart.crease_threshold = 0.0
ob_clamp2_001.parent = ob_forarm1_001
ob_clamp2_001.matrix_parent_inverse = Matrix(((1.0, -0.0, 0.0, -3.5), (-0.0, 1.0, -0.0, 0.0), (0.0, -0.0, 1.0, 4.0), (-0.0, 0.0, -0.0, 1.0)))
ob_clamp2_001.location = (3.5, 0.16, -6.0)
ob_clamp2_001.lock_rotations_4d = False
ob_clamp2_001.empty_display_type = 'ARROWS'
ob_clamp2_001.lineart.crease_threshold = 0.0
ob_shoulderleft1_002.parent = ob_chest3
ob_shoulderleft1_002.matrix_parent_inverse = Matrix(((1.0, -0.0, 0.0, -0.0), (-0.0, 1.0, -0.0, 0.0), (0.0, 0.0, 1.0, 2.0), (-0.0, 0.0, -0.0, 1.0)))
ob_shoulderleft1_002.location = (-2.41, 0.0, 0.0)
ob_shoulderleft1_002.lock_rotations_4d = False
ob_shoulderleft1_002.empty_display_type = 'ARROWS'
ob_shoulderleft1_002.lineart.crease_threshold = 0.0
ob_backarm1_002.parent = ob_shoulderleft1_002
ob_backarm1_002.matrix_parent_inverse = Matrix(((1.0, -0.0, 0.0, -3.5), (-0.0, 1.0, -0.0, 0.0), (0.0, -0.0, 1.0, -0.0), (-0.0, 0.0, -0.0, 1.0)))
ob_backarm1_002.location = (2.5, 0.0, -1.0)
ob_backarm1_002.lock_rotations_4d = False
ob_backarm1_002.empty_display_type = 'ARROWS'
ob_backarm1_002.lineart.crease_threshold = 0.0
ob_elbow1_002.parent = ob_backarm1_002
ob_elbow1_002.matrix_parent_inverse = Matrix(((1.0, -0.0, 0.0, -3.5), (-0.0, 1.0, -0.0, 0.0), (0.0, -0.0, 1.0, 1.0), (-0.0, 0.0, -0.0, 1.0)))
ob_elbow1_002.location = (3.5, 0.0, -3.5)
ob_elbow1_002.lock_rotations_4d = False
ob_elbow1_002.empty_display_type = 'ARROWS'
ob_elbow1_002.lineart.crease_threshold = 0.0
ob_forarm1_002.parent = ob_elbow1_002
ob_forarm1_002.matrix_parent_inverse = Matrix(((1.0, -0.0, 0.0, -3.5), (-0.0, 1.0, -0.0, 0.0), (0.0, -0.0, 1.0, 3.5), (-0.0, 0.0, -0.0, 1.0)))
ob_forarm1_002.location = (3.5, 0.0, -4.0)
ob_forarm1_002.lock_rotations_4d = False
ob_forarm1_002.empty_display_type = 'ARROWS'
ob_forarm1_002.lineart.crease_threshold = 0.0
ob_clamp1_002.parent = ob_forarm1_002
ob_clamp1_002.matrix_parent_inverse = Matrix(((1.0, -0.0, 0.0, -3.5), (-0.0, 1.0, -0.0, 0.0), (0.0, -0.0, 1.0, 4.0), (-0.0, 0.0, -0.0, 1.0)))
ob_clamp1_002.location = (3.5, -0.16, -6.0)
ob_clamp1_002.lock_rotations_4d = False
ob_clamp1_002.empty_display_type = 'ARROWS'
ob_clamp1_002.lineart.crease_threshold = 0.0
ob_clamp2_002.parent = ob_forarm1_002
ob_clamp2_002.matrix_parent_inverse = Matrix(((1.0, -0.0, 0.0, -3.5), (-0.0, 1.0, -0.0, 0.0), (0.0, -0.0, 1.0, 4.0), (-0.0, 0.0, -0.0, 1.0)))
ob_clamp2_002.location = (3.5, 0.16, -6.0)
ob_clamp2_002.lock_rotations_4d = False
ob_clamp2_002.empty_display_type = 'ARROWS'
ob_clamp2_002.lineart.crease_threshold = 0.0
ob_shoulderleft1_003.parent = ob_chest3
ob_shoulderleft1_003.matrix_parent_inverse = Matrix(((1.0, -0.0, 0.0, -0.0), (-0.0, 1.0, -0.0, 0.0), (0.0, 0.0, 1.0, 2.0), (-0.0, 0.0, -0.0, 1.0)))
ob_shoulderleft1_003.location = (-4.42, 0.0, 0.0)
ob_shoulderleft1_003.lock_rotations_4d = False
ob_shoulderleft1_003.empty_display_type = 'ARROWS'
ob_shoulderleft1_003.lineart.crease_threshold = 0.0
ob_backarm1_003.parent = ob_shoulderleft1_003
ob_backarm1_003.matrix_parent_inverse = Matrix(((1.0, -0.0, 0.0, -3.5), (-0.0, 1.0, -0.0, 0.0), (0.0, -0.0, 1.0, -0.0), (-0.0, 0.0, -0.0, 1.0)))
ob_backarm1_003.location = (2.5, 0.0, -1.0)
ob_backarm1_003.lock_rotations_4d = False
ob_backarm1_003.empty_display_type = 'ARROWS'
ob_backarm1_003.lineart.crease_threshold = 0.0
ob_elbow1_003.parent = ob_backarm1_003
ob_elbow1_003.matrix_parent_inverse = Matrix(((1.0, -0.0, 0.0, -3.5), (-0.0, 1.0, -0.0, 0.0), (0.0, -0.0, 1.0, 1.0), (-0.0, 0.0, -0.0, 1.0)))
ob_elbow1_003.location = (3.5, 0.0, -3.5)
ob_elbow1_003.lock_rotations_4d = False
ob_elbow1_003.empty_display_type = 'ARROWS'
ob_elbow1_003.lineart.crease_threshold = 0.0
ob_forarm1_003.parent = ob_elbow1_003
ob_forarm1_003.matrix_parent_inverse = Matrix(((1.0, -0.0, 0.0, -3.5), (-0.0, 1.0, -0.0, 0.0), (0.0, -0.0, 1.0, 3.5), (-0.0, 0.0, -0.0, 1.0)))
ob_forarm1_003.location = (3.5, 0.0, -4.0)
ob_forarm1_003.lock_rotations_4d = False
ob_forarm1_003.empty_display_type = 'ARROWS'
ob_forarm1_003.lineart.crease_threshold = 0.0
ob_clamp1_003.parent = ob_forarm1_003
ob_clamp1_003.matrix_parent_inverse = Matrix(((1.0, -0.0, 0.0, -3.5), (-0.0, 1.0, -0.0, 0.0), (0.0, -0.0, 1.0, 4.0), (-0.0, 0.0, -0.0, 1.0)))
ob_clamp1_003.location = (3.5, -0.16, -6.0)
ob_clamp1_003.lock_rotations_4d = False
ob_clamp1_003.empty_display_type = 'ARROWS'
ob_clamp1_003.lineart.crease_threshold = 0.0
ob_clamp2_003.parent = ob_forarm1_003
ob_clamp2_003.matrix_parent_inverse = Matrix(((1.0, -0.0, 0.0, -3.5), (-0.0, 1.0, -0.0, 0.0), (0.0, -0.0, 1.0, 4.0), (-0.0, 0.0, -0.0, 1.0)))
ob_clamp2_003.location = (3.5, 0.16, -6.0)
ob_clamp2_003.lock_rotations_4d = False
ob_clamp2_003.empty_display_type = 'ARROWS'
ob_clamp2_003.lineart.crease_threshold = 0.0

# ---- collection membership
col_robot.objects.link(ob_chest3)
col_robot.objects.link(ob_shoulderleft1)
col_robot.objects.link(ob_chest2)
col_robot.objects.link(ob_backarm1)
col_robot.objects.link(ob_elbow1)
col_robot.objects.link(ob_forarm1)
col_robot.objects.link(ob_clamp1)
col_robot.objects.link(ob_clamp2)
col_robot.objects.link(ob_chest1)
col_robot.objects.link(ob_shoulderleft1_001)
col_robot.objects.link(ob_backarm1_001)
col_robot.objects.link(ob_elbow1_001)
col_robot.objects.link(ob_forarm1_001)
col_robot.objects.link(ob_clamp1_001)
col_robot.objects.link(ob_clamp2_001)
col_robot.objects.link(ob_shoulderleft1_002)
col_robot.objects.link(ob_backarm1_002)
col_robot.objects.link(ob_elbow1_002)
col_robot.objects.link(ob_forarm1_002)
col_robot.objects.link(ob_clamp1_002)
col_robot.objects.link(ob_clamp2_002)
col_robot.objects.link(ob_shoulderleft1_003)
col_robot.objects.link(ob_backarm1_003)
col_robot.objects.link(ob_elbow1_003)
col_robot.objects.link(ob_forarm1_003)
col_robot.objects.link(ob_clamp1_003)
col_robot.objects.link(ob_clamp2_003)

# ---- scene / render settings (as saved in the file)
scene.frame_start = 1; scene.frame_end = 250; scene.frame_set(92)
scene.render.engine = 'CYCLES'
scene.cycles.sampling_pattern = 'TABULATED_SOBOL'
scene.cycles.use_light_tree = False
scene.view_settings.view_transform = 'Filmic'
bpy.context.view_layer.update()

# ---- added for rendering (the .blend has no active camera and no usable light): camera, sun
cam_auto = bpy.data.cameras.new('AutoCamera')
cam_auto.lens = 50.0
cam_auto.sensor_width = 36.0
cam_auto.clip_end = 1000.0
ob_auto_camera = bpy.data.objects.new('AutoCamera', cam_auto)
scene.collection.objects.link(ob_auto_camera)
ob_auto_camera.location = (14.839, -17.8068, 11.7712)
ob_auto_camera.rotation_euler = (1.09748, -7.21219e-08, 0.694738)
scene.camera = ob_auto_camera
light_auto_sun = bpy.data.lights.new('AutoSun', 'SUN')
light_auto_sun.energy = 3.0
light_auto_sun.angle = 0.0523599
ob_auto_sun = bpy.data.objects.new('AutoSun', light_auto_sun)
scene.collection.objects.link(ob_auto_sun)
ob_auto_sun.rotation_euler = (0.872665, 0.174533, 0.523599)
bpy.context.view_layer.update()
